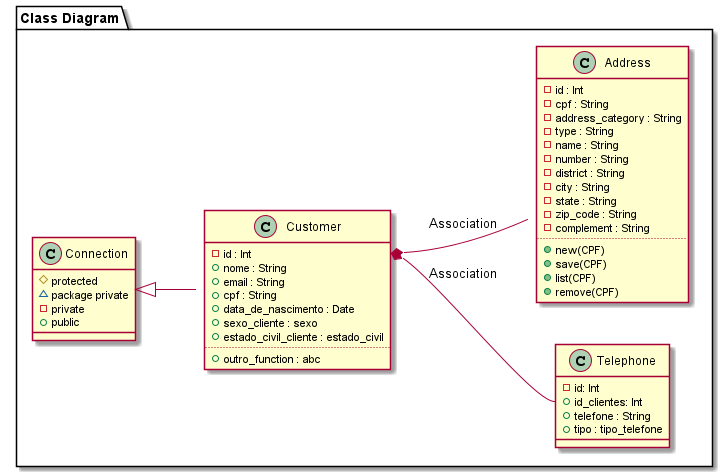

The diagram above was rendered by PlantUML. Its source (embedded in the PNG):
@startuml Class Diagram

package "Class Diagram" {
left to right direction

class Customer {
    -id : Int
    +nome : String
    +email : String
    +cpf : String
    +data_de_nascimento : Date
    +sexo_cliente : sexo
    +estado_civil_cliente : estado_civil
    ..
    +outro_function : abc
}

class Telephone {
    -id: Int
    +id_clientes: Int
    +telefone : String
    +tipo : tipo_telefone
}

class Address {
    -id : Int
    -cpf : String
    -address_category : String
    -type : String
    -name : String
    -number : String
    -district : String
    -city : String
    -state : String
    -zip_code : String
    -complement : String
    ..
    +new(CPF)
    +save(CPF)
    +list(CPF)
    +remove(CPF)
}

class Connection {
    #protected
    ~package private
    -private
    +public

}

Customer::id *-- Telephone::id_clientes : Association
Customer::id *-- Address::id_clientes : Association
class Customer extends Connection
}
@enduml